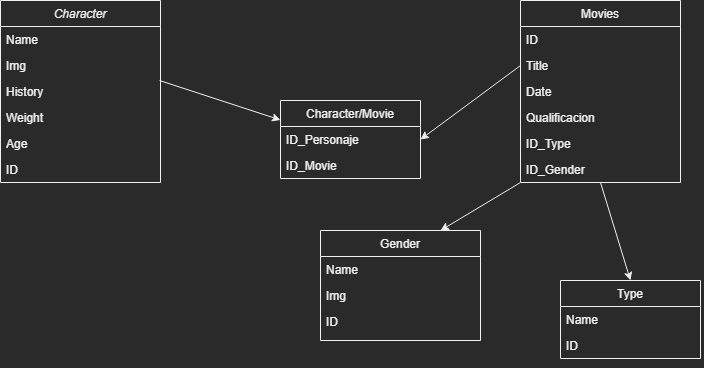

The diagram above was exported from draw.io. Its source (the exported page's mxGraphModel, read from the mxfile embedded in the PNG):
<mxGraphModel dx="868" dy="492" grid="1" gridSize="10" guides="1" tooltips="1" connect="1" arrows="1" fold="1" page="1" pageScale="1" pageWidth="827" pageHeight="1169" math="0" shadow="0">
  <root>
    <mxCell id="WIyWlLk6GJQsqaUBKTNV-0" />
    <mxCell id="WIyWlLk6GJQsqaUBKTNV-1" parent="WIyWlLk6GJQsqaUBKTNV-0" />
    <mxCell id="zkfFHV4jXpPFQw0GAbJ--0" value="Character" style="swimlane;fontStyle=2;align=center;verticalAlign=top;childLayout=stackLayout;horizontal=1;startSize=26;horizontalStack=0;resizeParent=1;resizeLast=0;collapsible=1;marginBottom=0;rounded=0;shadow=0;strokeWidth=1;" parent="WIyWlLk6GJQsqaUBKTNV-1" vertex="1">
      <mxGeometry x="80" y="40" width="160" height="182" as="geometry">
        <mxRectangle x="230" y="140" width="160" height="26" as="alternateBounds" />
      </mxGeometry>
    </mxCell>
    <mxCell id="zkfFHV4jXpPFQw0GAbJ--1" value="Name" style="text;align=left;verticalAlign=top;spacingLeft=4;spacingRight=4;overflow=hidden;rotatable=0;points=[[0,0.5],[1,0.5]];portConstraint=eastwest;" parent="zkfFHV4jXpPFQw0GAbJ--0" vertex="1">
      <mxGeometry y="26" width="160" height="26" as="geometry" />
    </mxCell>
    <mxCell id="zkfFHV4jXpPFQw0GAbJ--2" value="Img" style="text;align=left;verticalAlign=top;spacingLeft=4;spacingRight=4;overflow=hidden;rotatable=0;points=[[0,0.5],[1,0.5]];portConstraint=eastwest;rounded=0;shadow=0;html=0;" parent="zkfFHV4jXpPFQw0GAbJ--0" vertex="1">
      <mxGeometry y="52" width="160" height="26" as="geometry" />
    </mxCell>
    <mxCell id="zkfFHV4jXpPFQw0GAbJ--3" value="History&#10;" style="text;align=left;verticalAlign=top;spacingLeft=4;spacingRight=4;overflow=hidden;rotatable=0;points=[[0,0.5],[1,0.5]];portConstraint=eastwest;rounded=0;shadow=0;html=0;" parent="zkfFHV4jXpPFQw0GAbJ--0" vertex="1">
      <mxGeometry y="78" width="160" height="26" as="geometry" />
    </mxCell>
    <mxCell id="HFJ7IVL4_Jqhd3dm8I9I-0" value="Weight" style="text;align=left;verticalAlign=top;spacingLeft=4;spacingRight=4;overflow=hidden;rotatable=0;points=[[0,0.5],[1,0.5]];portConstraint=eastwest;rounded=0;shadow=0;html=0;" vertex="1" parent="zkfFHV4jXpPFQw0GAbJ--0">
      <mxGeometry y="104" width="160" height="26" as="geometry" />
    </mxCell>
    <mxCell id="HFJ7IVL4_Jqhd3dm8I9I-1" value="Age" style="text;align=left;verticalAlign=top;spacingLeft=4;spacingRight=4;overflow=hidden;rotatable=0;points=[[0,0.5],[1,0.5]];portConstraint=eastwest;rounded=0;shadow=0;html=0;" vertex="1" parent="zkfFHV4jXpPFQw0GAbJ--0">
      <mxGeometry y="130" width="160" height="26" as="geometry" />
    </mxCell>
    <mxCell id="HFJ7IVL4_Jqhd3dm8I9I-2" value="ID&#10;" style="text;align=left;verticalAlign=top;spacingLeft=4;spacingRight=4;overflow=hidden;rotatable=0;points=[[0,0.5],[1,0.5]];portConstraint=eastwest;rounded=0;shadow=0;html=0;" vertex="1" parent="zkfFHV4jXpPFQw0GAbJ--0">
      <mxGeometry y="156" width="160" height="26" as="geometry" />
    </mxCell>
    <mxCell id="zkfFHV4jXpPFQw0GAbJ--13" value="Gender" style="swimlane;fontStyle=0;align=center;verticalAlign=top;childLayout=stackLayout;horizontal=1;startSize=26;horizontalStack=0;resizeParent=1;resizeLast=0;collapsible=1;marginBottom=0;rounded=0;shadow=0;strokeWidth=1;" parent="WIyWlLk6GJQsqaUBKTNV-1" vertex="1">
      <mxGeometry x="400" y="270" width="160" height="110" as="geometry">
        <mxRectangle x="340" y="380" width="170" height="26" as="alternateBounds" />
      </mxGeometry>
    </mxCell>
    <mxCell id="zkfFHV4jXpPFQw0GAbJ--14" value="Name&#10;" style="text;align=left;verticalAlign=top;spacingLeft=4;spacingRight=4;overflow=hidden;rotatable=0;points=[[0,0.5],[1,0.5]];portConstraint=eastwest;" parent="zkfFHV4jXpPFQw0GAbJ--13" vertex="1">
      <mxGeometry y="26" width="160" height="26" as="geometry" />
    </mxCell>
    <mxCell id="HFJ7IVL4_Jqhd3dm8I9I-3" value="Img&#10;" style="text;align=left;verticalAlign=top;spacingLeft=4;spacingRight=4;overflow=hidden;rotatable=0;points=[[0,0.5],[1,0.5]];portConstraint=eastwest;rounded=0;shadow=0;html=0;" vertex="1" parent="zkfFHV4jXpPFQw0GAbJ--13">
      <mxGeometry y="52" width="160" height="26" as="geometry" />
    </mxCell>
    <mxCell id="HFJ7IVL4_Jqhd3dm8I9I-4" value="ID&#10;" style="text;align=left;verticalAlign=top;spacingLeft=4;spacingRight=4;overflow=hidden;rotatable=0;points=[[0,0.5],[1,0.5]];portConstraint=eastwest;rounded=0;shadow=0;html=0;" vertex="1" parent="zkfFHV4jXpPFQw0GAbJ--13">
      <mxGeometry y="78" width="160" height="26" as="geometry" />
    </mxCell>
    <mxCell id="zkfFHV4jXpPFQw0GAbJ--17" value="Movies" style="swimlane;fontStyle=0;align=center;verticalAlign=top;childLayout=stackLayout;horizontal=1;startSize=26;horizontalStack=0;resizeParent=1;resizeLast=0;collapsible=1;marginBottom=0;rounded=0;shadow=0;strokeWidth=1;" parent="WIyWlLk6GJQsqaUBKTNV-1" vertex="1">
      <mxGeometry x="600" y="40" width="160" height="182" as="geometry">
        <mxRectangle x="550" y="140" width="160" height="26" as="alternateBounds" />
      </mxGeometry>
    </mxCell>
    <mxCell id="zkfFHV4jXpPFQw0GAbJ--18" value="ID" style="text;align=left;verticalAlign=top;spacingLeft=4;spacingRight=4;overflow=hidden;rotatable=0;points=[[0,0.5],[1,0.5]];portConstraint=eastwest;" parent="zkfFHV4jXpPFQw0GAbJ--17" vertex="1">
      <mxGeometry y="26" width="160" height="26" as="geometry" />
    </mxCell>
    <mxCell id="zkfFHV4jXpPFQw0GAbJ--19" value="Title" style="text;align=left;verticalAlign=top;spacingLeft=4;spacingRight=4;overflow=hidden;rotatable=0;points=[[0,0.5],[1,0.5]];portConstraint=eastwest;rounded=0;shadow=0;html=0;" parent="zkfFHV4jXpPFQw0GAbJ--17" vertex="1">
      <mxGeometry y="52" width="160" height="26" as="geometry" />
    </mxCell>
    <mxCell id="zkfFHV4jXpPFQw0GAbJ--20" value="Date" style="text;align=left;verticalAlign=top;spacingLeft=4;spacingRight=4;overflow=hidden;rotatable=0;points=[[0,0.5],[1,0.5]];portConstraint=eastwest;rounded=0;shadow=0;html=0;" parent="zkfFHV4jXpPFQw0GAbJ--17" vertex="1">
      <mxGeometry y="78" width="160" height="26" as="geometry" />
    </mxCell>
    <mxCell id="zkfFHV4jXpPFQw0GAbJ--21" value="Qualificacion" style="text;align=left;verticalAlign=top;spacingLeft=4;spacingRight=4;overflow=hidden;rotatable=0;points=[[0,0.5],[1,0.5]];portConstraint=eastwest;rounded=0;shadow=0;html=0;" parent="zkfFHV4jXpPFQw0GAbJ--17" vertex="1">
      <mxGeometry y="104" width="160" height="26" as="geometry" />
    </mxCell>
    <mxCell id="HFJ7IVL4_Jqhd3dm8I9I-17" value="ID_Type&#10;" style="text;align=left;verticalAlign=top;spacingLeft=4;spacingRight=4;overflow=hidden;rotatable=0;points=[[0,0.5],[1,0.5]];portConstraint=eastwest;rounded=0;shadow=0;html=0;" vertex="1" parent="zkfFHV4jXpPFQw0GAbJ--17">
      <mxGeometry y="130" width="160" height="26" as="geometry" />
    </mxCell>
    <mxCell id="HFJ7IVL4_Jqhd3dm8I9I-20" value="ID_Gender&#10;" style="text;align=left;verticalAlign=top;spacingLeft=4;spacingRight=4;overflow=hidden;rotatable=0;points=[[0,0.5],[1,0.5]];portConstraint=eastwest;rounded=0;shadow=0;html=0;" vertex="1" parent="zkfFHV4jXpPFQw0GAbJ--17">
      <mxGeometry y="156" width="160" height="26" as="geometry" />
    </mxCell>
    <mxCell id="HFJ7IVL4_Jqhd3dm8I9I-5" value="Character/Movie" style="swimlane;fontStyle=0;childLayout=stackLayout;horizontal=1;startSize=26;fillColor=none;horizontalStack=0;resizeParent=1;resizeParentMax=0;resizeLast=0;collapsible=1;marginBottom=0;" vertex="1" parent="WIyWlLk6GJQsqaUBKTNV-1">
      <mxGeometry x="360" y="140" width="140" height="78" as="geometry" />
    </mxCell>
    <mxCell id="HFJ7IVL4_Jqhd3dm8I9I-6" value="ID_Personaje" style="text;strokeColor=none;fillColor=none;align=left;verticalAlign=top;spacingLeft=4;spacingRight=4;overflow=hidden;rotatable=0;points=[[0,0.5],[1,0.5]];portConstraint=eastwest;" vertex="1" parent="HFJ7IVL4_Jqhd3dm8I9I-5">
      <mxGeometry y="26" width="140" height="26" as="geometry" />
    </mxCell>
    <mxCell id="HFJ7IVL4_Jqhd3dm8I9I-7" value="ID_Movie" style="text;strokeColor=none;fillColor=none;align=left;verticalAlign=top;spacingLeft=4;spacingRight=4;overflow=hidden;rotatable=0;points=[[0,0.5],[1,0.5]];portConstraint=eastwest;" vertex="1" parent="HFJ7IVL4_Jqhd3dm8I9I-5">
      <mxGeometry y="52" width="140" height="26" as="geometry" />
    </mxCell>
    <mxCell id="HFJ7IVL4_Jqhd3dm8I9I-9" value="" style="endArrow=classic;html=1;rounded=0;exitX=0.994;exitY=0.077;exitDx=0;exitDy=0;exitPerimeter=0;entryX=0;entryY=0.25;entryDx=0;entryDy=0;" edge="1" parent="WIyWlLk6GJQsqaUBKTNV-1" source="zkfFHV4jXpPFQw0GAbJ--3" target="HFJ7IVL4_Jqhd3dm8I9I-5">
      <mxGeometry width="50" height="50" relative="1" as="geometry">
        <mxPoint x="390" y="280" as="sourcePoint" />
        <mxPoint x="440" y="230" as="targetPoint" />
      </mxGeometry>
    </mxCell>
    <mxCell id="HFJ7IVL4_Jqhd3dm8I9I-11" value="" style="endArrow=classic;html=1;rounded=0;exitX=0;exitY=1;exitDx=0;exitDy=0;entryX=0.75;entryY=0;entryDx=0;entryDy=0;" edge="1" parent="WIyWlLk6GJQsqaUBKTNV-1" source="zkfFHV4jXpPFQw0GAbJ--17" target="zkfFHV4jXpPFQw0GAbJ--13">
      <mxGeometry width="50" height="50" relative="1" as="geometry">
        <mxPoint x="390" y="280" as="sourcePoint" />
        <mxPoint x="440" y="230" as="targetPoint" />
      </mxGeometry>
    </mxCell>
    <mxCell id="HFJ7IVL4_Jqhd3dm8I9I-13" value="" style="endArrow=classic;html=1;rounded=0;exitX=0;exitY=0.5;exitDx=0;exitDy=0;entryX=1;entryY=0.5;entryDx=0;entryDy=0;" edge="1" parent="WIyWlLk6GJQsqaUBKTNV-1" source="zkfFHV4jXpPFQw0GAbJ--19" target="HFJ7IVL4_Jqhd3dm8I9I-6">
      <mxGeometry width="50" height="50" relative="1" as="geometry">
        <mxPoint x="390" y="280" as="sourcePoint" />
        <mxPoint x="440" y="230" as="targetPoint" />
      </mxGeometry>
    </mxCell>
    <mxCell id="HFJ7IVL4_Jqhd3dm8I9I-14" value="Type" style="swimlane;fontStyle=0;childLayout=stackLayout;horizontal=1;startSize=26;fillColor=none;horizontalStack=0;resizeParent=1;resizeParentMax=0;resizeLast=0;collapsible=1;marginBottom=0;" vertex="1" parent="WIyWlLk6GJQsqaUBKTNV-1">
      <mxGeometry x="640" y="320" width="140" height="78" as="geometry" />
    </mxCell>
    <mxCell id="HFJ7IVL4_Jqhd3dm8I9I-15" value="Name" style="text;strokeColor=none;fillColor=none;align=left;verticalAlign=top;spacingLeft=4;spacingRight=4;overflow=hidden;rotatable=0;points=[[0,0.5],[1,0.5]];portConstraint=eastwest;" vertex="1" parent="HFJ7IVL4_Jqhd3dm8I9I-14">
      <mxGeometry y="26" width="140" height="26" as="geometry" />
    </mxCell>
    <mxCell id="HFJ7IVL4_Jqhd3dm8I9I-16" value="ID&#10;" style="text;strokeColor=none;fillColor=none;align=left;verticalAlign=top;spacingLeft=4;spacingRight=4;overflow=hidden;rotatable=0;points=[[0,0.5],[1,0.5]];portConstraint=eastwest;" vertex="1" parent="HFJ7IVL4_Jqhd3dm8I9I-14">
      <mxGeometry y="52" width="140" height="26" as="geometry" />
    </mxCell>
    <mxCell id="HFJ7IVL4_Jqhd3dm8I9I-19" value="" style="endArrow=classic;html=1;rounded=0;entryX=0.5;entryY=0;entryDx=0;entryDy=0;exitX=0.5;exitY=1;exitDx=0;exitDy=0;" edge="1" parent="WIyWlLk6GJQsqaUBKTNV-1" source="zkfFHV4jXpPFQw0GAbJ--17" target="HFJ7IVL4_Jqhd3dm8I9I-14">
      <mxGeometry width="50" height="50" relative="1" as="geometry">
        <mxPoint x="670" y="210" as="sourcePoint" />
        <mxPoint x="440" y="230" as="targetPoint" />
      </mxGeometry>
    </mxCell>
  </root>
</mxGraphModel>